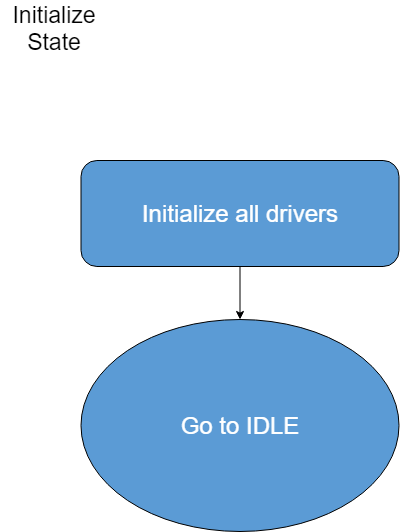

The diagram above was exported from draw.io. Its source (the exported page's mxGraphModel, read from the mxfile embedded in the PNG):
<mxGraphModel dx="-491" dy="713" grid="1" gridSize="10" guides="1" tooltips="1" connect="1" arrows="1" fold="1" page="1" pageScale="1" pageWidth="827" pageHeight="1169" math="0" shadow="0">
  <root>
    <mxCell id="0" />
    <mxCell id="1" parent="0" />
    <mxCell id="Kl6rUYlBZ52-5VsQZGhu-22" style="edgeStyle=orthogonalEdgeStyle;rounded=0;orthogonalLoop=1;jettySize=auto;html=1;entryX=0;entryY=0.5;entryDx=0;entryDy=0;" parent="1" edge="1">
      <mxGeometry relative="1" as="geometry">
        <Array as="points">
          <mxPoint x="1220" y="960" />
          <mxPoint x="940" y="960" />
          <mxPoint x="940" y="400" />
        </Array>
        <mxPoint x="990" y="400" as="targetPoint" />
      </mxGeometry>
    </mxCell>
    <mxCell id="eQp0xxcndNFhUPiZRX5L-61" value="" style="group;strokeWidth=2;" parent="1" vertex="1" connectable="0">
      <mxGeometry x="1720" y="50" width="397.5" height="530" as="geometry" />
    </mxCell>
    <mxCell id="eQp0xxcndNFhUPiZRX5L-2" value="Initialize all drivers" style="rounded=1;whiteSpace=wrap;html=1;fontSize=24;glass=0;strokeWidth=1;shadow=0;fillColor=#5B9BD5;fontColor=#FFFFFF;" parent="eQp0xxcndNFhUPiZRX5L-61" vertex="1">
      <mxGeometry x="79.5" y="159" width="318" height="106" as="geometry" />
    </mxCell>
    <mxCell id="eQp0xxcndNFhUPiZRX5L-3" value="Go to IDLE" style="ellipse;whiteSpace=wrap;html=1;fillColor=#5B9BD5;fontColor=#FFFFFF;fontSize=24;" parent="eQp0xxcndNFhUPiZRX5L-61" vertex="1">
      <mxGeometry x="79.5" y="318" width="318" height="212" as="geometry" />
    </mxCell>
    <mxCell id="eQp0xxcndNFhUPiZRX5L-1" value="" style="edgeStyle=orthogonalEdgeStyle;rounded=0;orthogonalLoop=1;jettySize=auto;html=1;" parent="eQp0xxcndNFhUPiZRX5L-61" source="eQp0xxcndNFhUPiZRX5L-2" target="eQp0xxcndNFhUPiZRX5L-3" edge="1">
      <mxGeometry relative="1" as="geometry" />
    </mxCell>
    <mxCell id="eQp0xxcndNFhUPiZRX5L-4" value="&lt;font style=&quot;font-size: 23px&quot;&gt;Initialize State&lt;/font&gt;" style="text;html=1;strokeColor=none;fillColor=none;align=center;verticalAlign=middle;whiteSpace=wrap;rounded=0;" parent="eQp0xxcndNFhUPiZRX5L-61" vertex="1">
      <mxGeometry width="106" height="53" as="geometry" />
    </mxCell>
  </root>
</mxGraphModel>